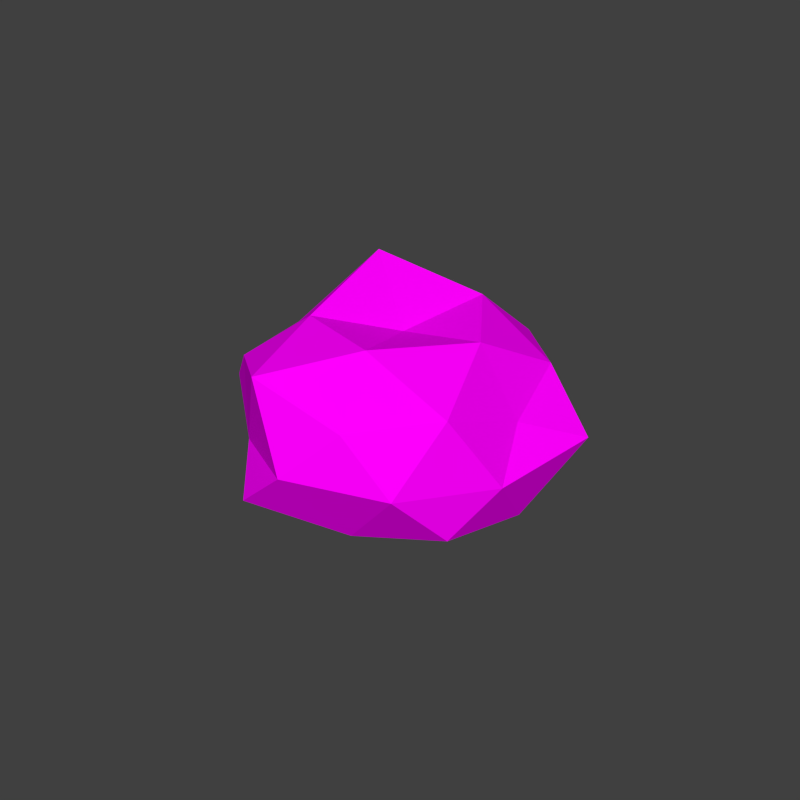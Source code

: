 # Source: paper_wad.blend  (saved by Blender 2.72.0; exported with 4.5.12 LTS)
import bpy
from mathutils import Matrix  # noqa: F401  (used for matrix-valued properties, if any)

bpy.ops.wm.read_factory_settings(use_empty=True)
scene = bpy.context.scene
scene.name = 'Scene'

# ---- collections
col_collection_1 = bpy.data.collections.new('Collection 1'); scene.collection.children.link(col_collection_1)

# ---- images (referenced by path relative to the original .blend; pixels are not part of the script)
import os
ASSET_DIR = os.environ.get("B2B_ASSET_DIR", "")  # directory of the original .blend (textures are referenced by path, not embedded)
HERE = os.path.dirname(os.path.abspath(__file__))  # packed textures are extracted next to this script under _unpacked/

def load_image(name, relpath, width, height, colorspace="sRGB"):
    """Load a texture the original file referenced (path relative to the .blend, or extracted next to this script)."""
    p = next((c for c in (os.path.join(HERE, relpath), os.path.join(ASSET_DIR, relpath)) if relpath and os.path.exists(c)), "")
    if p:
        img = bpy.data.images.load(p, check_existing=True)
        img.name = name
    else:  # same state as the original file: an image datablock whose file is absent (Cycles renders it pink)
        img = bpy.data.images.new(name, width, height)
        img.source = "FILE"
        img.filepath = "//" + (relpath or name)
    img.colorspace_settings.name = colorspace
    return img
img_paper_wad_png = load_image('paper_wad.png', 'Model Textures/paper_wad.png', 1024, 1024, 'sRGB')

# ---- materials (node trees are filled in below, after node groups)
mat_paper_wad1 = bpy.data.materials.new('paper_wad1')
mat_paper_wad1.alpha_threshold = 0.0
mat_paper_wad1.roughness = 0.5

# ---- material node trees
mat_paper_wad1.use_nodes = True; mat_paper_wad1.node_tree.nodes.clear()
_N = mat_paper_wad1.node_tree.nodes; _L = mat_paper_wad1.node_tree.links
n0 = _N.new('ShaderNodeOutputMaterial'); n0.name = 'Material Output'; n0.location = (300, 300)
n1 = _N.new('ShaderNodeBsdfDiffuse'); n1.name = 'Diffuse BSDF'; n1.location = (10, 300)
n2 = _N.new('ShaderNodeTexImage'); n2.name = 'Image Texture'; n2.location = (-180, 300)
n2.width = 140
n2.image = img_paper_wad_png
_L.new(n1.outputs[0], n0.inputs[0])
_L.new(n2.outputs[0], n1.inputs[0])
n0.is_active_output = True

# ---- world
world_world = bpy.data.worlds.new('World'); scene.world = world_world
world_world.color = (0.05088, 0.05088, 0.05088)
world_world.use_sun_shadow = False
world_world.sun_shadow_jitter_overblur = 0.0
world_world.cycles.sampling_method = 'MANUAL'
world_world.cycles.sample_map_resolution = 256

# ---- meshes
me_icosphere = bpy.data.meshes.new('Icosphere')
me_icosphere.from_pydata([(0.000987, 0.001406, -0.06652), (0.05478, -0.03753, -0.0345), (-0.02194, -0.07027, -0.03016), (-0.06191, 0.001406, -0.03603), (-0.01661, 0.05563, -0.0389), (0.04486, 0.0333, -0.04021), (0.02064, -0.05866, 0.02719), (-0.05251, -0.03761, 0.03194), (-0.04293, 0.0333, 0.01404), (0.0212, 0.0631, 0.02971), (0.05803, 0.001406, 0.01812), (0.000987, 0.001406, 0.05022), (-0.009342, -0.03047, -0.06462), (0.02813, -0.01829, -0.06462), (0.01819, -0.05137, -0.04339), (0.06107, 0.001406, -0.04157), (0.03275, 0.02434, -0.06438), (-0.04086, 0.001406, -0.06424), (-0.04173, -0.02963, -0.04449), (-0.01174, 0.04149, -0.06424), (-0.04385, 0.03402, -0.04339), (0.02065, 0.06132, -0.04032), (0.06673, -0.01992, -0.005795), (0.07577, 0.02562, 0.002363), (0.001184, -0.07266, -0.001379), (0.04379, -0.05727, -0.002724), (-0.07326, -0.0228, 0.002363), (-0.0373, -0.05137, -0.009091), (-0.04147, 0.06008, -0.002724), (-0.06603, 0.02323, -0.004393), (0.03938, 0.05418, -0.009091), (0.001099, 0.07028, -0.005915), (0.05215, -0.03563, 0.03756), (-0.01979, -0.06345, 0.0461), (-0.05894, 0.001406, 0.03273), (-0.0174, 0.05842, 0.03254), (0.04962, 0.03664, 0.03254), (0.01324, -0.0357, 0.06188), (0.03929, 0.001406, 0.05897), (-0.02963, -0.02096, 0.05872), (-0.03448, 0.02744, 0.0792), (0.01322, 0.03844, 0.06162)], [], [(0, 13, 12), (1, 13, 15), (0, 12, 17), (0, 17, 19), (0, 19, 16), (1, 15, 22), (2, 14, 24), (3, 18, 26), (4, 20, 28), (5, 21, 30), (1, 22, 25), (2, 24, 27), (3, 26, 29), (4, 28, 31), (5, 30, 23), (6, 32, 37), (7, 33, 39), (8, 34, 40), (9, 35, 41), (10, 36, 38), (12, 14, 2), (12, 13, 14), (13, 1, 14), (15, 16, 5), (15, 13, 16), (13, 0, 16), (17, 18, 3), (17, 12, 18), (12, 2, 18), (19, 20, 4), (19, 17, 20), (17, 3, 20), (16, 21, 5), (16, 19, 21), (19, 4, 21), (22, 23, 10), (22, 15, 23), (15, 5, 23), (24, 25, 6), (24, 14, 25), (14, 1, 25), (26, 27, 7), (26, 18, 27), (18, 2, 27), (28, 29, 8), (28, 20, 29), (20, 3, 29), (30, 31, 9), (30, 21, 31), (21, 4, 31), (25, 32, 6), (25, 22, 32), (22, 10, 32), (27, 33, 7), (27, 24, 33), (24, 6, 33), (29, 34, 8), (29, 26, 34), (26, 7, 34), (31, 35, 9), (31, 28, 35), (28, 8, 35), (23, 36, 10), (23, 30, 36), (30, 9, 36), (37, 38, 11), (37, 32, 38), (32, 10, 38), (39, 37, 11), (39, 33, 37), (33, 6, 37), (40, 39, 11), (40, 34, 39), (34, 7, 39), (41, 40, 11), (41, 35, 40), (35, 8, 40), (38, 41, 11), (38, 36, 41), (36, 9, 41)])
_uv = me_icosphere.uv_layers.new(name='UVMap')
_uv.uv.foreach_set('vector', [0.8042, 0.4854, 0.7692, 0.3426, 0.8128, 0.2392, 0.6983, 0.3214, 0.7692, 0.3426, 0.7057, 0.4671, 0.8042, 0.4854, 0.8128, 0.2392, 0.8661, 0.4489, 0.8042, 0.4854, 0.8661, 0.4489, 0.8229, 0.7115, 0.8042, 0.4854, 0.8229, 0.7115, 0.7608, 0.6848, 0.6983, 0.3214, 0.7057, 0.4671, 0.659, 0.3971, 0.7724, 0.1756, 0.7133, 0.2285, 0.4985, 0.1467, 0.2793, 0.5, 0.2923, 0.3183, 0.3426, 0.3957, 0.2873, 0.7869, 0.2215, 0.6306, 0.3533, 0.7472, 0.6983, 0.6348, 0.67, 0.736, 0.6206, 0.7474, 0.6983, 0.3214, 0.659, 0.3971, 0.6393, 0.2601, 0.2975, 0.1693, 0.4985, 0.1467, 0.3634, 0.2565, 0.2793, 0.5, 0.3426, 0.3957, 0.319, 0.5715, 0.2873, 0.7869, 0.3533, 0.7472, 0.5524, 0.8223, 0.6983, 0.6348, 0.6206, 0.7474, 0.6674, 0.6029, 0.5391, 0.2176, 0.6021, 0.3541, 0.5247, 0.3475, 0.3922, 0.3464, 0.4817, 0.2549, 0.4456, 0.3947, 0.3854, 0.6755, 0.3874, 0.4671, 0.4372, 0.6564, 0.5459, 0.7495, 0.4666, 0.7579, 0.5179, 0.6744, 0.613, 0.5304, 0.5954, 0.6678, 0.5619, 0.5108, 0.8128, 0.2392, 0.7133, 0.2285, 0.7724, 0.1756, 0.8128, 0.2392, 0.7692, 0.3426, 0.7133, 0.2285, 0.7692, 0.3426, 0.6983, 0.3214, 0.7133, 0.2285, 0.7057, 0.4671, 0.7608, 0.6848, 0.6983, 0.6348, 0.7057, 0.4671, 0.7692, 0.3426, 0.7608, 0.6848, 0.7692, 0.3426, 0.8042, 0.4854, 0.7608, 0.6848, 0.2406, 0.4671, 0.2923, 0.3183, 0.2793, 0.5, 0.2406, 0.4671, 0.2329, 0.3232, 0.2923, 0.3183, 0.2329, 0.3232, 0.2975, 0.1693, 0.2923, 0.3183, 0.1116, 0.6805, 0.2215, 0.6306, 0.2873, 0.7869, 0.1116, 0.6805, 0.2406, 0.4671, 0.2215, 0.6306, 0.2406, 0.4671, 0.2793, 0.5, 0.2215, 0.6306, 0.7608, 0.6848, 0.67, 0.736, 0.6983, 0.6348, 0.7608, 0.6848, 0.8229, 0.7115, 0.67, 0.736, 0.8229, 0.7115, 0.6726, 0.7769, 0.67, 0.736, 0.659, 0.3971, 0.6674, 0.6029, 0.613, 0.5304, 0.659, 0.3971, 0.7057, 0.4671, 0.6674, 0.6029, 0.7057, 0.4671, 0.6983, 0.6348, 0.6674, 0.6029, 0.4985, 0.1467, 0.6393, 0.2601, 0.5391, 0.2176, 0.4985, 0.1467, 0.7133, 0.2285, 0.6393, 0.2601, 0.7133, 0.2285, 0.6983, 0.3214, 0.6393, 0.2601, 0.3426, 0.3957, 0.3634, 0.2565, 0.3922, 0.3464, 0.3426, 0.3957, 0.2923, 0.3183, 0.3634, 0.2565, 0.2923, 0.3183, 0.2975, 0.1693, 0.3634, 0.2565, 0.3533, 0.7472, 0.319, 0.5715, 0.3854, 0.6755, 0.3533, 0.7472, 0.2215, 0.6306, 0.319, 0.5715, 0.2215, 0.6306, 0.2793, 0.5, 0.319, 0.5715, 0.6206, 0.7474, 0.5524, 0.8223, 0.5459, 0.7495, 0.6206, 0.7474, 0.67, 0.736, 0.5524, 0.8223, 0.67, 0.736, 0.6726, 0.7769, 0.5524, 0.8223, 0.6393, 0.2601, 0.6021, 0.3541, 0.5391, 0.2176, 0.6393, 0.2601, 0.659, 0.3971, 0.6021, 0.3541, 0.659, 0.3971, 0.613, 0.5304, 0.6021, 0.3541, 0.3634, 0.2565, 0.4817, 0.2549, 0.3922, 0.3464, 0.3634, 0.2565, 0.4985, 0.1467, 0.4817, 0.2549, 0.4985, 0.1467, 0.5391, 0.2176, 0.4817, 0.2549, 0.319, 0.5715, 0.3874, 0.4671, 0.3854, 0.6755, 0.319, 0.5715, 0.3426, 0.3957, 0.3874, 0.4671, 0.3426, 0.3957, 0.3922, 0.3464, 0.3874, 0.4671, 0.5524, 0.8223, 0.4666, 0.7579, 0.5459, 0.7495, 0.5524, 0.8223, 0.3533, 0.7472, 0.4666, 0.7579, 0.3533, 0.7472, 0.3854, 0.6755, 0.4666, 0.7579, 0.6674, 0.6029, 0.5954, 0.6678, 0.613, 0.5304, 0.6674, 0.6029, 0.6206, 0.7474, 0.5954, 0.6678, 0.6206, 0.7474, 0.5459, 0.7495, 0.5954, 0.6678, 0.5247, 0.3475, 0.5619, 0.5108, 0.4989, 0.4867, 0.5247, 0.3475, 0.6021, 0.3541, 0.5619, 0.5108, 0.6021, 0.3541, 0.613, 0.5304, 0.5619, 0.5108, 0.4456, 0.3947, 0.5247, 0.3475, 0.4989, 0.4867, 0.4456, 0.3947, 0.4817, 0.2549, 0.5247, 0.3475, 0.4817, 0.2549, 0.5391, 0.2176, 0.5247, 0.3475, 0.4372, 0.6564, 0.4456, 0.3947, 0.4989, 0.4867, 0.4372, 0.6564, 0.3874, 0.4671, 0.4456, 0.3947, 0.3874, 0.4671, 0.3922, 0.3464, 0.4456, 0.3947, 0.5179, 0.6744, 0.4372, 0.6564, 0.4989, 0.4867, 0.5179, 0.6744, 0.4666, 0.7579, 0.4372, 0.6564, 0.4666, 0.7579, 0.3854, 0.6755, 0.4372, 0.6564, 0.5619, 0.5108, 0.5179, 0.6744, 0.4989, 0.4867, 0.5619, 0.5108, 0.5954, 0.6678, 0.5179, 0.6744, 0.5954, 0.6678, 0.5459, 0.7495, 0.5179, 0.6744])
me_icosphere.materials.append(mat_paper_wad1)
me_icosphere.use_remesh_preserve_volume = False
me_icosphere.use_remesh_preserve_attributes = False
me_icosphere.use_mirror_vertex_groups = False
me_icosphere.update()

# ---- objects
ob_icosphere = bpy.data.objects.new('Icosphere', me_icosphere)

# ---- transforms, parenting, visibility, modifiers, constraints
ob_icosphere.location = (2.2e-05, -0.0009884, 0.002317)
ob_icosphere.scale = (0.7031, 0.7031, 0.4845)
ob_icosphere.lineart.crease_threshold = 0.0

# ---- collection membership
col_collection_1.objects.link(ob_icosphere)

# ---- scene / render settings (as saved in the file)
scene.frame_start = 1; scene.frame_end = 2; scene.frame_set(1)
scene.render.engine = 'CYCLES'
scene.render.resolution_x = 64
scene.render.resolution_y = 64
scene.render.resolution_percentage = 50
scene.render.dither_intensity = 0.0
scene.cycles.use_denoising = False
scene.cycles.samples = 10
scene.cycles.sampling_pattern = 'TABULATED_SOBOL'
scene.cycles.light_sampling_threshold = 0.0
scene.cycles.use_adaptive_sampling = False
scene.cycles.use_light_tree = False
scene.cycles.blur_glossy = 0.0
scene.cycles.pixel_filter_type = 'GAUSSIAN'
scene.cycles.sample_clamp_indirect = 0.0
scene.cycles.bake_type = 'AO'
scene.view_settings.view_transform = 'Standard'
bpy.context.view_layer.update()

# ---- added for rendering (the .blend has no active camera and no usable light): camera, sun
cam_auto = bpy.data.cameras.new('AutoCamera')
cam_auto.lens = 50.0
cam_auto.sensor_width = 36.0
cam_auto.clip_end = 1000.0
ob_auto_camera = bpy.data.objects.new('AutoCamera', cam_auto)
scene.collection.objects.link(ob_auto_camera)
ob_auto_camera.location = (0.185949, -0.22388, 0.153423)
ob_auto_camera.rotation_euler = (1.09748, -7.21219e-08, 0.694738)
scene.camera = ob_auto_camera
light_auto_sun = bpy.data.lights.new('AutoSun', 'SUN')
light_auto_sun.energy = 3.0
light_auto_sun.angle = 0.0523599
ob_auto_sun = bpy.data.objects.new('AutoSun', light_auto_sun)
scene.collection.objects.link(ob_auto_sun)
ob_auto_sun.rotation_euler = (0.872665, 0.174533, 0.523599)
bpy.context.view_layer.update()
